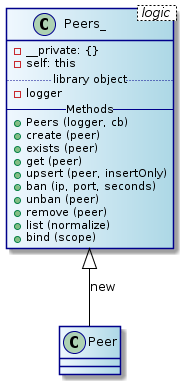

The diagram above was rendered by PlantUML. Its source (embedded in the PNG):
@startuml
skinparam class {
	BackgroundColor AliceBlue|LightBlue
	ArrowColor Black
	BorderColor DarkBlue
}
class Peers_ < logic > {
  - __private: {}
  - self: this
  .. library object ..
  - logger
  -- Methods --
  + Peers (logger, cb)
  + create (peer)
  + exists (peer)
  + get (peer)
  + upsert (peer, insertOnly)
  + ban (ip, port, seconds)
  + unban (peer)
  + remove (peer)
  + list (normalize)
  + bind (scope)
}

Peers_ ^-- Peer: new

@endtuml